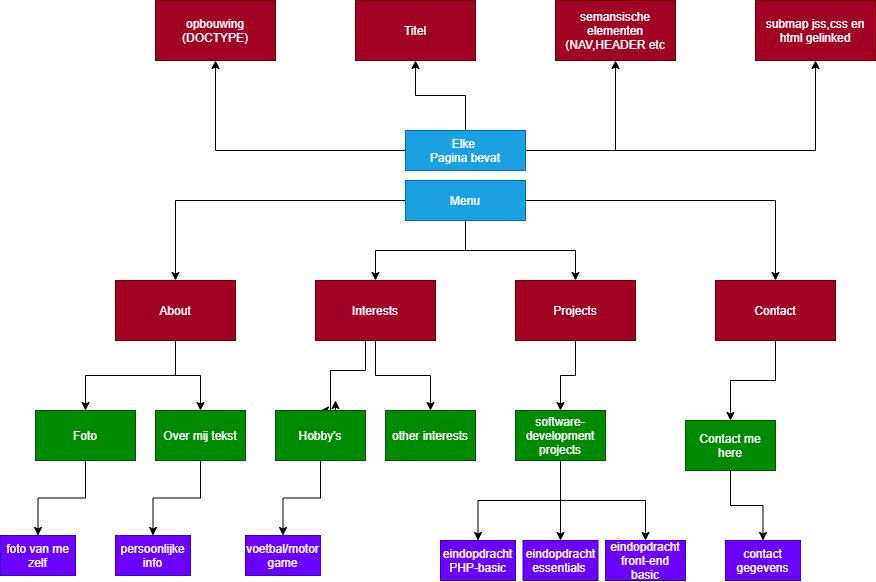

The diagram above was exported from draw.io. Its source (the exported page's mxGraphModel, read from the mxfile embedded in the PNG):
<mxGraphModel dx="1920" dy="1693" grid="1" gridSize="10" guides="1" tooltips="1" connect="1" arrows="1" fold="1" page="1" pageScale="1" pageWidth="850" pageHeight="1100" math="0" shadow="0">
  <root>
    <mxCell id="0" />
    <mxCell id="1" parent="0" />
    <mxCell id="6" style="edgeStyle=orthogonalEdgeStyle;rounded=0;orthogonalLoop=1;jettySize=auto;html=1;exitX=0.5;exitY=1;exitDx=0;exitDy=0;" parent="1" source="2" target="3" edge="1">
      <mxGeometry relative="1" as="geometry" />
    </mxCell>
    <mxCell id="8" style="edgeStyle=orthogonalEdgeStyle;rounded=0;orthogonalLoop=1;jettySize=auto;html=1;exitX=0.5;exitY=1;exitDx=0;exitDy=0;" parent="1" source="2" target="4" edge="1">
      <mxGeometry relative="1" as="geometry" />
    </mxCell>
    <mxCell id="2" value="About" style="rounded=0;whiteSpace=wrap;html=1;fillColor=#a20025;strokeColor=#6F0000;fontColor=#ffffff;" parent="1" vertex="1">
      <mxGeometry x="40" y="100" width="120" height="60" as="geometry" />
    </mxCell>
    <mxCell id="61" style="edgeStyle=orthogonalEdgeStyle;rounded=0;orthogonalLoop=1;jettySize=auto;html=1;" edge="1" parent="1" source="3">
      <mxGeometry relative="1" as="geometry">
        <mxPoint x="-37.5" y="355" as="targetPoint" />
      </mxGeometry>
    </mxCell>
    <mxCell id="3" value="Foto" style="rounded=0;whiteSpace=wrap;html=1;fillColor=#008a00;strokeColor=#005700;fontColor=#ffffff;" parent="1" vertex="1">
      <mxGeometry x="-40" y="230" width="100" height="50" as="geometry" />
    </mxCell>
    <mxCell id="58" style="edgeStyle=orthogonalEdgeStyle;rounded=0;orthogonalLoop=1;jettySize=auto;html=1;entryX=0.5;entryY=0;entryDx=0;entryDy=0;" edge="1" parent="1" source="4" target="57">
      <mxGeometry relative="1" as="geometry" />
    </mxCell>
    <mxCell id="4" value="Over mij tekst" style="rounded=0;whiteSpace=wrap;html=1;fillColor=#008a00;strokeColor=#005700;fontColor=#ffffff;" parent="1" vertex="1">
      <mxGeometry x="80" y="230" width="90" height="50" as="geometry" />
    </mxCell>
    <mxCell id="11" style="edgeStyle=orthogonalEdgeStyle;rounded=0;orthogonalLoop=1;jettySize=auto;html=1;entryX=0.5;entryY=0;entryDx=0;entryDy=0;" edge="1" parent="1" source="10" target="2">
      <mxGeometry relative="1" as="geometry" />
    </mxCell>
    <mxCell id="13" style="edgeStyle=orthogonalEdgeStyle;rounded=0;orthogonalLoop=1;jettySize=auto;html=1;entryX=0.5;entryY=0;entryDx=0;entryDy=0;" edge="1" parent="1" source="10" target="12">
      <mxGeometry relative="1" as="geometry" />
    </mxCell>
    <mxCell id="44" style="edgeStyle=orthogonalEdgeStyle;rounded=0;orthogonalLoop=1;jettySize=auto;html=1;entryX=0.5;entryY=0;entryDx=0;entryDy=0;" edge="1" parent="1" source="10" target="40">
      <mxGeometry relative="1" as="geometry" />
    </mxCell>
    <mxCell id="51" style="edgeStyle=orthogonalEdgeStyle;rounded=0;orthogonalLoop=1;jettySize=auto;html=1;" edge="1" parent="1" source="10" target="43">
      <mxGeometry relative="1" as="geometry" />
    </mxCell>
    <mxCell id="10" value="Menu" style="rounded=0;whiteSpace=wrap;html=1;fillColor=#1ba1e2;strokeColor=#006EAF;fontColor=#ffffff;" vertex="1" parent="1">
      <mxGeometry x="330" width="120" height="40" as="geometry" />
    </mxCell>
    <mxCell id="14" style="edgeStyle=orthogonalEdgeStyle;rounded=0;orthogonalLoop=1;jettySize=auto;html=1;entryX=0.5;entryY=0;entryDx=0;entryDy=0;" edge="1" parent="1" source="12" target="20">
      <mxGeometry relative="1" as="geometry">
        <mxPoint x="300" y="180" as="targetPoint" />
        <Array as="points">
          <mxPoint x="290" y="190" />
          <mxPoint x="255" y="190" />
        </Array>
      </mxGeometry>
    </mxCell>
    <mxCell id="23" style="edgeStyle=orthogonalEdgeStyle;rounded=0;orthogonalLoop=1;jettySize=auto;html=1;" edge="1" parent="1" source="12" target="21">
      <mxGeometry relative="1" as="geometry" />
    </mxCell>
    <mxCell id="12" value="Interests" style="rounded=0;whiteSpace=wrap;html=1;fillColor=#a20025;strokeColor=#6F0000;fontColor=#ffffff;" vertex="1" parent="1">
      <mxGeometry x="240" y="100" width="120" height="60" as="geometry" />
    </mxCell>
    <mxCell id="22" style="edgeStyle=orthogonalEdgeStyle;rounded=0;orthogonalLoop=1;jettySize=auto;html=1;exitX=0.5;exitY=0;exitDx=0;exitDy=0;" edge="1" parent="1" source="20">
      <mxGeometry relative="1" as="geometry">
        <mxPoint x="260" y="220" as="targetPoint" />
      </mxGeometry>
    </mxCell>
    <mxCell id="64" style="edgeStyle=orthogonalEdgeStyle;rounded=0;orthogonalLoop=1;jettySize=auto;html=1;entryX=0.5;entryY=0;entryDx=0;entryDy=0;" edge="1" parent="1" source="20" target="63">
      <mxGeometry relative="1" as="geometry" />
    </mxCell>
    <mxCell id="20" value="Hobby's" style="rounded=0;whiteSpace=wrap;html=1;fillColor=#008a00;strokeColor=#005700;fontColor=#ffffff;" vertex="1" parent="1">
      <mxGeometry x="200" y="230" width="90" height="50" as="geometry" />
    </mxCell>
    <mxCell id="21" value="other interests" style="rounded=0;whiteSpace=wrap;html=1;fillColor=#008a00;strokeColor=#005700;fontColor=#ffffff;" vertex="1" parent="1">
      <mxGeometry x="310" y="230" width="90" height="50" as="geometry" />
    </mxCell>
    <mxCell id="33" value="eindopdracht front-end basic" style="rounded=0;whiteSpace=wrap;html=1;fillColor=#6a00ff;strokeColor=#3700CC;fontColor=#ffffff;" vertex="1" parent="1">
      <mxGeometry x="530" y="360" width="80" height="40" as="geometry" />
    </mxCell>
    <mxCell id="47" style="edgeStyle=orthogonalEdgeStyle;rounded=0;orthogonalLoop=1;jettySize=auto;html=1;entryX=0.5;entryY=0;entryDx=0;entryDy=0;" edge="1" parent="1" source="36" target="37">
      <mxGeometry relative="1" as="geometry" />
    </mxCell>
    <mxCell id="48" style="edgeStyle=orthogonalEdgeStyle;rounded=0;orthogonalLoop=1;jettySize=auto;html=1;entryX=0.5;entryY=0;entryDx=0;entryDy=0;" edge="1" parent="1" source="36" target="33">
      <mxGeometry relative="1" as="geometry" />
    </mxCell>
    <mxCell id="50" style="edgeStyle=orthogonalEdgeStyle;rounded=0;orthogonalLoop=1;jettySize=auto;html=1;entryX=0.5;entryY=0;entryDx=0;entryDy=0;" edge="1" parent="1" source="36" target="49">
      <mxGeometry relative="1" as="geometry" />
    </mxCell>
    <mxCell id="36" value="software-development&lt;br&gt;projects" style="rounded=0;whiteSpace=wrap;html=1;fillColor=#008a00;strokeColor=#005700;fontColor=#ffffff;" vertex="1" parent="1">
      <mxGeometry x="440" y="230" width="90" height="50" as="geometry" />
    </mxCell>
    <mxCell id="37" value="eindopdracht PHP-basic" style="rounded=0;whiteSpace=wrap;html=1;fillColor=#6a00ff;strokeColor=#3700CC;fontColor=#ffffff;" vertex="1" parent="1">
      <mxGeometry x="365" y="360" width="75" height="40" as="geometry" />
    </mxCell>
    <mxCell id="45" style="edgeStyle=orthogonalEdgeStyle;rounded=0;orthogonalLoop=1;jettySize=auto;html=1;entryX=0.5;entryY=0;entryDx=0;entryDy=0;" edge="1" parent="1" source="40" target="36">
      <mxGeometry relative="1" as="geometry" />
    </mxCell>
    <mxCell id="40" value="Projects" style="rounded=0;whiteSpace=wrap;html=1;fillColor=#a20025;strokeColor=#6F0000;fontColor=#ffffff;" vertex="1" parent="1">
      <mxGeometry x="440" y="100" width="120" height="60" as="geometry" />
    </mxCell>
    <mxCell id="54" style="edgeStyle=orthogonalEdgeStyle;rounded=0;orthogonalLoop=1;jettySize=auto;html=1;" edge="1" parent="1" source="43" target="52">
      <mxGeometry relative="1" as="geometry" />
    </mxCell>
    <mxCell id="43" value="Contact" style="rounded=0;whiteSpace=wrap;html=1;fillColor=#a20025;strokeColor=#6F0000;fontColor=#ffffff;" vertex="1" parent="1">
      <mxGeometry x="640" y="100" width="120" height="60" as="geometry" />
    </mxCell>
    <mxCell id="49" value="&lt;span&gt;eindopdracht&lt;br&gt;essentials&amp;nbsp;&lt;/span&gt;" style="rounded=0;whiteSpace=wrap;html=1;fillColor=#6a00ff;strokeColor=#3700CC;fontColor=#ffffff;" vertex="1" parent="1">
      <mxGeometry x="447.5" y="360" width="75" height="40" as="geometry" />
    </mxCell>
    <mxCell id="65" style="edgeStyle=orthogonalEdgeStyle;rounded=0;orthogonalLoop=1;jettySize=auto;html=1;entryX=0.5;entryY=0;entryDx=0;entryDy=0;" edge="1" parent="1" source="52" target="59">
      <mxGeometry relative="1" as="geometry" />
    </mxCell>
    <mxCell id="52" value="Contact me here" style="rounded=0;whiteSpace=wrap;html=1;fillColor=#008a00;strokeColor=#005700;fontColor=#ffffff;" vertex="1" parent="1">
      <mxGeometry x="610" y="240" width="90" height="50" as="geometry" />
    </mxCell>
    <mxCell id="57" value="persoonlijke info" style="rounded=0;whiteSpace=wrap;html=1;fillColor=#6a00ff;strokeColor=#3700CC;fontColor=#ffffff;" vertex="1" parent="1">
      <mxGeometry x="40" y="355" width="75" height="40" as="geometry" />
    </mxCell>
    <mxCell id="59" value="contact gegevens&lt;br&gt;" style="rounded=0;whiteSpace=wrap;html=1;fillColor=#6a00ff;strokeColor=#3700CC;fontColor=#ffffff;" vertex="1" parent="1">
      <mxGeometry x="650" y="360" width="75" height="40" as="geometry" />
    </mxCell>
    <mxCell id="62" value="foto van me zelf&lt;br&gt;" style="rounded=0;whiteSpace=wrap;html=1;fillColor=#6a00ff;strokeColor=#3700CC;fontColor=#ffffff;" vertex="1" parent="1">
      <mxGeometry x="-75" y="355" width="75" height="40" as="geometry" />
    </mxCell>
    <mxCell id="63" value="voetbal/motor&lt;br&gt;game" style="rounded=0;whiteSpace=wrap;html=1;fillColor=#6a00ff;strokeColor=#3700CC;fontColor=#ffffff;" vertex="1" parent="1">
      <mxGeometry x="170" y="355" width="75" height="40" as="geometry" />
    </mxCell>
    <mxCell id="72" style="edgeStyle=orthogonalEdgeStyle;rounded=0;orthogonalLoop=1;jettySize=auto;html=1;entryX=0.5;entryY=1;entryDx=0;entryDy=0;" edge="1" parent="1" source="66" target="68">
      <mxGeometry relative="1" as="geometry" />
    </mxCell>
    <mxCell id="73" style="edgeStyle=orthogonalEdgeStyle;rounded=0;orthogonalLoop=1;jettySize=auto;html=1;entryX=0.5;entryY=1;entryDx=0;entryDy=0;" edge="1" parent="1" source="66" target="67">
      <mxGeometry relative="1" as="geometry" />
    </mxCell>
    <mxCell id="74" style="edgeStyle=orthogonalEdgeStyle;rounded=0;orthogonalLoop=1;jettySize=auto;html=1;entryX=0.5;entryY=1;entryDx=0;entryDy=0;" edge="1" parent="1" source="66" target="70">
      <mxGeometry relative="1" as="geometry" />
    </mxCell>
    <mxCell id="75" style="edgeStyle=orthogonalEdgeStyle;rounded=0;orthogonalLoop=1;jettySize=auto;html=1;entryX=0.5;entryY=1;entryDx=0;entryDy=0;" edge="1" parent="1" source="66" target="71">
      <mxGeometry relative="1" as="geometry" />
    </mxCell>
    <mxCell id="66" value="Elke &lt;br&gt;Pagina bevat" style="rounded=0;whiteSpace=wrap;html=1;fillColor=#1ba1e2;strokeColor=#006EAF;fontColor=#ffffff;" vertex="1" parent="1">
      <mxGeometry x="330" y="-50" width="120" height="40" as="geometry" />
    </mxCell>
    <mxCell id="67" value="opbouwing (DOCTYPE)" style="rounded=0;whiteSpace=wrap;html=1;fillColor=#a20025;strokeColor=#6F0000;fontColor=#ffffff;" vertex="1" parent="1">
      <mxGeometry x="80" y="-180" width="120" height="60" as="geometry" />
    </mxCell>
    <mxCell id="68" value="Titel&lt;br&gt;" style="rounded=0;whiteSpace=wrap;html=1;fillColor=#a20025;strokeColor=#6F0000;fontColor=#ffffff;" vertex="1" parent="1">
      <mxGeometry x="280" y="-180" width="120" height="60" as="geometry" />
    </mxCell>
    <mxCell id="70" value="semansische&lt;br&gt;elementen (NAV,HEADER etc&lt;br&gt;" style="rounded=0;whiteSpace=wrap;html=1;fillColor=#a20025;strokeColor=#6F0000;fontColor=#ffffff;" vertex="1" parent="1">
      <mxGeometry x="480" y="-180" width="120" height="60" as="geometry" />
    </mxCell>
    <mxCell id="71" value="submap jss,css en html gelinked" style="rounded=0;whiteSpace=wrap;html=1;fillColor=#a20025;strokeColor=#6F0000;fontColor=#ffffff;" vertex="1" parent="1">
      <mxGeometry x="680" y="-180" width="120" height="60" as="geometry" />
    </mxCell>
  </root>
</mxGraphModel>